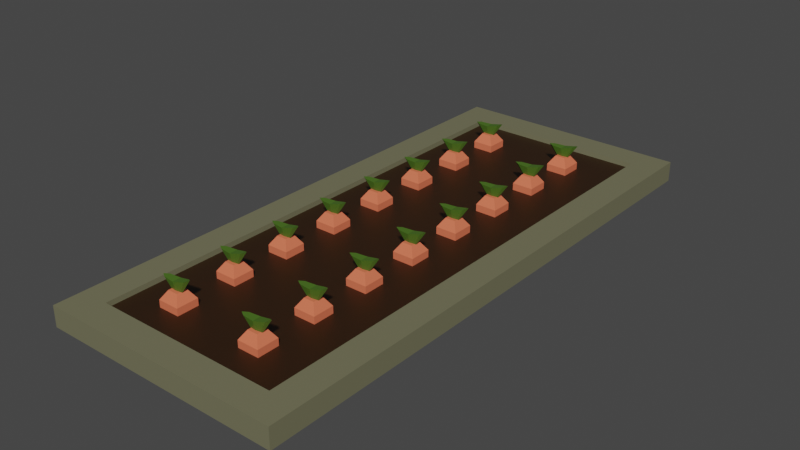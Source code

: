 # Source: CarrotPlanter.blend  (saved by Blender 3.0.42; exported with 4.5.12 LTS)
import bpy
from mathutils import Matrix  # noqa: F401  (used for matrix-valued properties, if any)

bpy.ops.wm.read_factory_settings(use_empty=True)
scene = bpy.context.scene
scene.name = 'Scene'

# ---- collections
col_collection = bpy.data.collections.new('Collection'); scene.collection.children.link(col_collection)

# ---- materials (node trees are filled in below, after node groups)
mat_planter = bpy.data.materials.new('Planter')
mat_planter.use_transparent_shadow = False
mat_dirt = bpy.data.materials.new('Dirt')
mat_dirt.use_transparent_shadow = False
mat_carrot = bpy.data.materials.new('Carrot')
mat_carrot.use_transparent_shadow = False
mat_leaves = bpy.data.materials.new('Leaves')
mat_leaves.use_transparent_shadow = False

# ---- material node trees
mat_planter.use_nodes = True; mat_planter.node_tree.nodes.clear()
_N = mat_planter.node_tree.nodes; _L = mat_planter.node_tree.links
n0 = _N.new('ShaderNodeBsdfPrincipled'); n0.name = 'Principled BSDF'; n0.location = (10, 300)
n0.distribution = 'GGX'
n0.subsurface_method = 'RANDOM_WALK_SKIN'
n0.inputs[0].default_value = (0.1679, 0.1627, 0.09422, 1.0)
n0.inputs[3].default_value = 1.45
n0.inputs[27].default_value = (0.0, 0.0, 0.0, 1.0)
n0.inputs[28].default_value = 1.0
n1 = _N.new('ShaderNodeOutputMaterial'); n1.name = 'Material Output'; n1.location = (300, 300)
_L.new(n0.outputs[0], n1.inputs[0])
n1.is_active_output = True
mat_dirt.use_nodes = True; mat_dirt.node_tree.nodes.clear()
_N = mat_dirt.node_tree.nodes; _L = mat_dirt.node_tree.links
n0 = _N.new('ShaderNodeBsdfPrincipled'); n0.name = 'Principled BSDF'; n0.location = (10, 300)
n0.distribution = 'GGX'
n0.subsurface_method = 'RANDOM_WALK_SKIN'
n0.inputs[0].default_value = (0.02539, 0.009931, 0.00175, 1.0)
n0.inputs[3].default_value = 1.45
n0.inputs[27].default_value = (0.0, 0.0, 0.0, 1.0)
n0.inputs[28].default_value = 1.0
n1 = _N.new('ShaderNodeOutputMaterial'); n1.name = 'Material Output'; n1.location = (300, 300)
_L.new(n0.outputs[0], n1.inputs[0])
n1.is_active_output = True
mat_carrot.use_nodes = True; mat_carrot.node_tree.nodes.clear()
_N = mat_carrot.node_tree.nodes; _L = mat_carrot.node_tree.links
n0 = _N.new('ShaderNodeBsdfPrincipled'); n0.name = 'Principled BSDF'; n0.location = (10, 300)
n0.distribution = 'GGX'
n0.subsurface_method = 'RANDOM_WALK_SKIN'
n0.inputs[0].default_value = (0.8, 0.1715, 0.08516, 1.0)
n0.inputs[3].default_value = 1.45
n0.inputs[27].default_value = (0.0, 0.0, 0.0, 1.0)
n0.inputs[28].default_value = 1.0
n1 = _N.new('ShaderNodeOutputMaterial'); n1.name = 'Material Output'; n1.location = (300, 300)
_L.new(n0.outputs[0], n1.inputs[0])
n1.is_active_output = True
mat_leaves.use_nodes = True; mat_leaves.node_tree.nodes.clear()
_N = mat_leaves.node_tree.nodes; _L = mat_leaves.node_tree.links
n0 = _N.new('ShaderNodeBsdfPrincipled'); n0.name = 'Principled BSDF'; n0.location = (10, 300)
n0.distribution = 'GGX'
n0.subsurface_method = 'RANDOM_WALK_SKIN'
n0.inputs[0].default_value = (0.06681, 0.1523, 0.01433, 1.0)
n0.inputs[3].default_value = 1.45
n0.inputs[27].default_value = (0.0, 0.0, 0.0, 1.0)
n0.inputs[28].default_value = 1.0
n1 = _N.new('ShaderNodeOutputMaterial'); n1.name = 'Material Output'; n1.location = (300, 300)
_L.new(n0.outputs[0], n1.inputs[0])
n1.is_active_output = True

# ---- world
world_world = bpy.data.worlds.new('World'); scene.world = world_world
world_world.use_nodes = True; world_world.node_tree.nodes.clear()
_N = world_world.node_tree.nodes; _L = world_world.node_tree.links
n0 = _N.new('ShaderNodeOutputWorld'); n0.name = 'World Output'; n0.location = (300, 300)
n1 = _N.new('ShaderNodeBackground'); n1.name = 'Background'; n1.location = (10, 300)
n1.inputs[0].default_value = (0.05088, 0.05088, 0.05088, 1.0)
_L.new(n1.outputs[0], n0.inputs[0])
n0.is_active_output = True
world_world.color = (0.05088, 0.05088, 0.05088)
world_world.use_sun_shadow = False
world_world.sun_shadow_jitter_overblur = 0.0

# ---- meshes
me_cube_001 = bpy.data.meshes.new('Cube.001')
me_cube_001.from_pydata([(-2.942, -6.841, -0.2478), (-2.241, -6.14, 0.2478), (-2.942, 6.841, -0.2478), (-2.241, 6.14, 0.2478), (2.942, -6.841, -0.2478), (2.241, -6.14, 0.2478), (2.942, 6.841, -0.2478), (2.241, 6.14, 0.2478), (-2.942, -6.841, 0.2478), (-2.942, 6.841, 0.2478), (2.942, 6.841, 0.2478), (2.942, -6.841, 0.2478), (-2.241, -6.14, 0.1235), (-2.241, 6.14, 0.1235), (2.241, 6.14, 0.1235), (2.241, -6.14, 0.1235)], [], [(0, 8, 9, 2), (2, 9, 10, 6), (6, 10, 11, 4), (4, 11, 8, 0), (2, 6, 4, 0), (3, 1, 12, 13), (1, 3, 9, 8), (3, 7, 10, 9), (7, 5, 11, 10), (5, 1, 8, 11), (14, 13, 12, 15), (1, 5, 15, 12), (7, 3, 13, 14), (5, 7, 14, 15)])
me_cube_001.polygons.foreach_set('material_index', [0, 0, 0, 0, 0, 0, 0, 0, 0, 0, 1, 0, 0, 0])
_uv = me_cube_001.uv_layers.new(name='UVMap')
_uv.uv.foreach_set('vector', [0.375, 0.0, 0.625, 0.0, 0.625, 0.25, 0.375, 0.25, 0.375, 0.25, 0.625, 0.25, 0.625, 0.5, 0.375, 0.5, 0.375, 0.5, 0.625, 0.5, 0.625, 0.75, 0.375, 0.75, 0.375, 0.75, 0.625, 0.75, 0.625, 1.0, 0.375, 1.0, 0.125, 0.5, 0.375, 0.5, 0.375, 0.75, 0.125, 0.75, 0.8452, 0.5128, 0.8452, 0.7372, 0.8452, 0.7372, 0.8452, 0.5128, 0.8452, 0.7372, 0.8452, 0.5128, 0.875, 0.5, 0.875, 0.75, 0.8452, 0.5128, 0.6548, 0.5128, 0.625, 0.5, 0.875, 0.5, 0.6548, 0.5128, 0.6548, 0.7372, 0.625, 0.75, 0.625, 0.5, 0.6548, 0.7372, 0.8452, 0.7372, 0.875, 0.75, 0.625, 0.75, 0.6548, 0.5128, 0.8452, 0.5128, 0.8452, 0.7372, 0.6548, 0.7372, 0.8452, 0.7372, 0.6548, 0.7372, 0.6548, 0.7372, 0.8452, 0.7372, 0.6548, 0.5128, 0.8452, 0.5128, 0.8452, 0.5128, 0.6548, 0.5128, 0.6548, 0.7372, 0.6548, 0.5128, 0.6548, 0.5128, 0.6548, 0.7372])
me_cube_001.materials.append(mat_planter)
me_cube_001.materials.append(mat_dirt)
me_cube_001.use_remesh_fix_poles = True
me_cube_001.use_remesh_preserve_attributes = False
me_cube_001.update()
me_cube_002 = bpy.data.meshes.new('Cube.002')
me_cube_002.from_pydata([(-1.475, 4.737, -0.3578), (-1.475, 4.737, 0.2934), (-1.475, 5.257, -0.3578), (-1.475, 5.257, 0.2934), (-0.9551, 4.737, -0.3578), (-0.9551, 4.737, 0.2934), (-0.9551, 5.257, -0.3578), (-0.9551, 5.257, 0.2934), (-1.339, 4.873, 0.5023), (-1.339, 5.121, 0.5023), (-1.091, 5.121, 0.5023), (-1.091, 4.873, 0.5023), (-1.215, 5.099, 0.7223), (-1.491, 5.069, 0.7223), (-1.605, 4.997, 0.7223), (-1.491, 4.925, 0.7223), (-1.215, 4.895, 0.7223), (-0.9232, 4.925, 0.7966), (-0.8206, 4.997, 0.8469), (-0.9232, 5.069, 0.7966), (-1.215, 4.997, 0.2823)], [], [(0, 1, 3, 2), (2, 3, 7, 6), (6, 7, 5, 4), (4, 5, 1, 0), (2, 6, 4, 0), (3, 1, 8, 9), (10, 9, 8, 11), (1, 5, 11, 8), (7, 3, 9, 10), (5, 7, 10, 11), (12, 20, 13), (13, 20, 14), (14, 20, 15), (15, 20, 16), (16, 20, 17), (17, 20, 18), (13, 14, 15), (18, 20, 19), (19, 20, 12), (19, 12, 16, 17), (12, 13, 15, 16), (18, 19, 17)])
me_cube_002.polygons.foreach_set('material_index', [0, 0, 0, 0, 0, 0, 0, 0, 0, 0, 1, 1, 1, 1, 1, 1, 1, 1, 1, 1, 1, 1])
_uv = me_cube_002.uv_layers.new(name='UVMap')
_uv.uv.foreach_set('vector', [0.375, 0.0, 0.625, 0.0, 0.625, 0.25, 0.375, 0.25, 0.375, 0.25, 0.625, 0.25, 0.625, 0.5, 0.375, 0.5, 0.375, 0.5, 0.625, 0.5, 0.625, 0.75, 0.375, 0.75, 0.375, 0.75, 0.625, 0.75, 0.625, 1.0, 0.375, 1.0, 0.125, 0.5, 0.375, 0.5, 0.375, 0.75, 0.125, 0.75, 0.625, 0.25, 0.625, 0.0, 0.625, 0.0, 0.625, 0.25, 0.625, 0.5, 0.875, 0.5, 0.875, 0.75, 0.625, 0.75, 0.625, 1.0, 0.625, 0.75, 0.625, 0.75, 0.625, 1.0, 0.625, 0.5, 0.625, 0.25, 0.625, 0.25, 0.625, 0.5, 0.625, 0.75, 0.625, 0.5, 0.625, 0.5, 0.625, 0.75, 0.25, 0.49, 0.25, 0.25, 0.4197, 0.4197, 0.4197, 0.4197, 0.25, 0.25, 0.49, 0.25, 0.49, 0.25, 0.25, 0.25, 0.4197, 0.08029, 0.4197, 0.08029, 0.25, 0.25, 0.25, 0.01, 0.25, 0.01, 0.25, 0.25, 0.08029, 0.08029, 0.08029, 0.08029, 0.25, 0.25, 0.01, 0.25, 0.9197, 0.4197, 0.99, 0.25, 0.9197, 0.08029, 0.01, 0.25, 0.25, 0.25, 0.08029, 0.4197, 0.08029, 0.4197, 0.25, 0.25, 0.25, 0.49, 0.5803, 0.4197, 0.75, 0.49, 0.75, 0.01, 0.5803, 0.08029, 0.75, 0.49, 0.9197, 0.4197, 0.9197, 0.08029, 0.75, 0.01, 0.51, 0.25, 0.5803, 0.4197, 0.5803, 0.08029])
me_cube_002.materials.append(mat_carrot)
me_cube_002.materials.append(mat_leaves)
me_cube_002.use_remesh_fix_poles = True
me_cube_002.use_remesh_preserve_attributes = False
me_cube_002.update()

# ---- objects
ob_planter = bpy.data.objects.new('Planter', me_cube_001)
ob_carrots = bpy.data.objects.new('Carrots', me_cube_002)

# ---- transforms, parenting, visibility, modifiers, constraints
ob_planter.location = (0.0, 0.0, 0.0)
ob_carrots.location = (0.0, 0.0, 0.0)
_m = ob_carrots.modifiers.new('Array', 'ARRAY')
_m.relative_offset_displace = (2.8, 0.0, 0.0)
_m = ob_carrots.modifiers.new('Array.001', 'ARRAY')
_m.count = 8
_m.relative_offset_displace = (0.0, -2.8, 0.0)

# ---- collection membership
col_collection.objects.link(ob_planter)
col_collection.objects.link(ob_carrots)

# ---- scene / render settings (as saved in the file)
scene.frame_start = 1; scene.frame_end = 250; scene.frame_set(1)
scene.render.engine = 'BLENDER_EEVEE_NEXT'
scene.cycles.sampling_pattern = 'TABULATED_SOBOL'
scene.cycles.use_light_tree = False
scene.view_settings.view_transform = 'Filmic'
bpy.context.view_layer.update()

# ---- added for rendering (the .blend has no active camera and no usable light): camera, sun
cam_auto = bpy.data.cameras.new('AutoCamera')
cam_auto.lens = 50.0
cam_auto.sensor_width = 36.0
cam_auto.clip_end = 1000.0
ob_auto_camera = bpy.data.objects.new('AutoCamera', cam_auto)
scene.collection.objects.link(ob_auto_camera)
ob_auto_camera.location = (13.8247, -16.5896, 11.3043)
ob_auto_camera.rotation_euler = (1.09748, -7.21219e-08, 0.694738)
scene.camera = ob_auto_camera
light_auto_sun = bpy.data.lights.new('AutoSun', 'SUN')
light_auto_sun.energy = 3.0
light_auto_sun.angle = 0.0523599
ob_auto_sun = bpy.data.objects.new('AutoSun', light_auto_sun)
scene.collection.objects.link(ob_auto_sun)
ob_auto_sun.rotation_euler = (0.872665, 0.174533, 0.523599)
bpy.context.view_layer.update()
